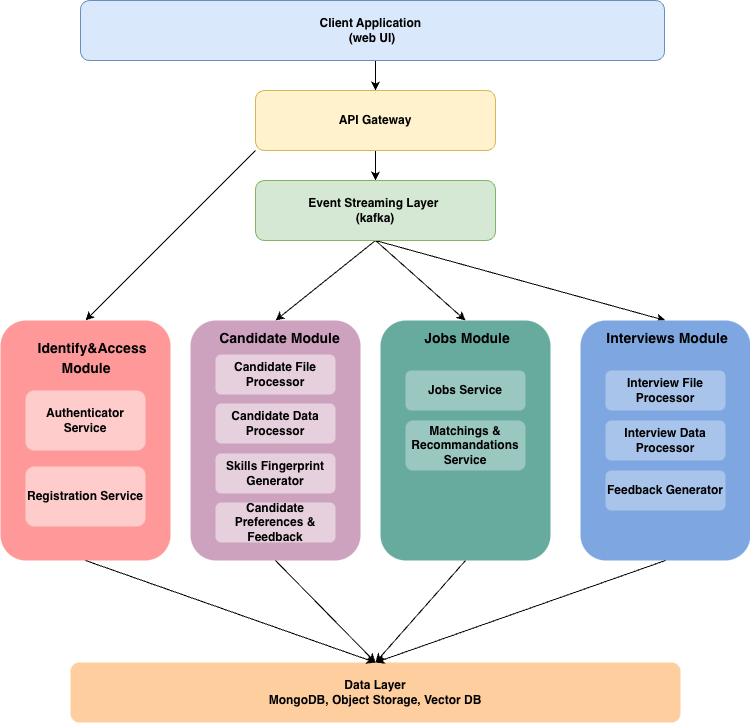

The diagram above was exported from draw.io. Its source (the exported page's mxGraphModel, read from the mxfile embedded in the PNG):
<mxGraphModel dx="1431" dy="956" grid="0" gridSize="10" guides="1" tooltips="1" connect="1" arrows="1" fold="1" page="1" pageScale="1" pageWidth="850" pageHeight="1100" math="0" shadow="0">
  <root>
    <mxCell id="0" />
    <mxCell id="1" parent="0" />
    <mxCell id="qOu5DS-WUfgzVycl8A_P-31" edge="1" parent="1" source="qOu5DS-WUfgzVycl8A_P-1" style="edgeStyle=orthogonalEdgeStyle;rounded=0;orthogonalLoop=1;jettySize=auto;html=1;exitX=0.5;exitY=1;exitDx=0;exitDy=0;entryX=0.5;entryY=0;entryDx=0;entryDy=0;" target="qOu5DS-WUfgzVycl8A_P-2">
      <mxGeometry relative="1" as="geometry" />
    </mxCell>
    <mxCell id="qOu5DS-WUfgzVycl8A_P-1" parent="1" style="rounded=1;whiteSpace=wrap;html=1;strokeColor=#6c8ebf;fillColor=#dae8fc;" value="&lt;font style=&quot;color: light-dark(rgb(0, 0, 0), rgb(0, 0, 0));&quot;&gt;&lt;b&gt;Client Application&amp;nbsp;&lt;/b&gt;&lt;/font&gt;&lt;div&gt;&lt;font style=&quot;color: light-dark(rgb(0, 0, 0), rgb(0, 0, 0));&quot;&gt;&lt;b&gt;(web UI)&lt;/b&gt;&lt;/font&gt;&lt;/div&gt;" vertex="1">
      <mxGeometry height="60" width="584" x="105" y="130" as="geometry" />
    </mxCell>
    <mxCell id="qOu5DS-WUfgzVycl8A_P-35" edge="1" parent="1" source="qOu5DS-WUfgzVycl8A_P-2" style="rounded=0;orthogonalLoop=1;jettySize=auto;html=1;exitX=0.25;exitY=1;exitDx=0;exitDy=0;entryX=0.5;entryY=0;entryDx=0;entryDy=0;strokeColor=none;" target="qOu5DS-WUfgzVycl8A_P-6">
      <mxGeometry relative="1" as="geometry" />
    </mxCell>
    <mxCell id="qOu5DS-WUfgzVycl8A_P-37" edge="1" parent="1" source="qOu5DS-WUfgzVycl8A_P-2" style="edgeStyle=orthogonalEdgeStyle;rounded=0;orthogonalLoop=1;jettySize=auto;html=1;exitX=0.5;exitY=1;exitDx=0;exitDy=0;entryX=0.5;entryY=0;entryDx=0;entryDy=0;" target="qOu5DS-WUfgzVycl8A_P-5">
      <mxGeometry relative="1" as="geometry" />
    </mxCell>
    <mxCell id="5LC25IvYXzoARU0T7U0j-8" edge="1" parent="1" source="qOu5DS-WUfgzVycl8A_P-2" style="rounded=0;orthogonalLoop=1;jettySize=auto;html=1;exitX=0;exitY=1;exitDx=0;exitDy=0;entryX=0.5;entryY=0;entryDx=0;entryDy=0;" target="qOu5DS-WUfgzVycl8A_P-6">
      <mxGeometry relative="1" as="geometry" />
    </mxCell>
    <mxCell id="qOu5DS-WUfgzVycl8A_P-2" parent="1" style="rounded=1;whiteSpace=wrap;html=1;fillColor=#fff2cc;strokeColor=#d6b656;" value="&lt;b&gt;&lt;font style=&quot;color: light-dark(rgb(0, 0, 0), rgb(0, 0, 0));&quot;&gt;API Gateway&lt;/font&gt;&lt;/b&gt;" vertex="1">
      <mxGeometry height="60" width="240" x="280" y="220" as="geometry" />
    </mxCell>
    <mxCell id="5LC25IvYXzoARU0T7U0j-9" edge="1" parent="1" source="qOu5DS-WUfgzVycl8A_P-5" style="rounded=0;orthogonalLoop=1;jettySize=auto;html=1;exitX=0.5;exitY=1;exitDx=0;exitDy=0;entryX=0.5;entryY=0;entryDx=0;entryDy=0;" target="qOu5DS-WUfgzVycl8A_P-7">
      <mxGeometry relative="1" as="geometry" />
    </mxCell>
    <mxCell id="5LC25IvYXzoARU0T7U0j-10" edge="1" parent="1" source="qOu5DS-WUfgzVycl8A_P-5" style="rounded=0;orthogonalLoop=1;jettySize=auto;html=1;exitX=0.5;exitY=1;exitDx=0;exitDy=0;entryX=0.5;entryY=0;entryDx=0;entryDy=0;" target="qOu5DS-WUfgzVycl8A_P-8">
      <mxGeometry relative="1" as="geometry" />
    </mxCell>
    <mxCell id="5LC25IvYXzoARU0T7U0j-11" edge="1" parent="1" source="qOu5DS-WUfgzVycl8A_P-5" style="rounded=0;orthogonalLoop=1;jettySize=auto;html=1;exitX=0.5;exitY=1;exitDx=0;exitDy=0;entryX=0.5;entryY=0;entryDx=0;entryDy=0;" target="qOu5DS-WUfgzVycl8A_P-9">
      <mxGeometry relative="1" as="geometry" />
    </mxCell>
    <mxCell id="qOu5DS-WUfgzVycl8A_P-5" parent="1" style="rounded=1;whiteSpace=wrap;html=1;fillColor=#d5e8d4;strokeColor=#82b366;" value="&lt;b&gt;&lt;font style=&quot;color: light-dark(rgb(0, 0, 0), rgb(0, 0, 0));&quot;&gt;Event Streaming Layer&amp;nbsp;&lt;/font&gt;&lt;/b&gt;&lt;div&gt;&lt;b&gt;&lt;font style=&quot;color: light-dark(rgb(0, 0, 0), rgb(0, 0, 0));&quot;&gt;(kafka)&lt;/font&gt;&lt;/b&gt;&lt;/div&gt;" vertex="1">
      <mxGeometry height="60" width="240" x="280" y="310" as="geometry" />
    </mxCell>
    <mxCell id="5LC25IvYXzoARU0T7U0j-16" edge="1" parent="1" source="qOu5DS-WUfgzVycl8A_P-8" style="rounded=0;orthogonalLoop=1;jettySize=auto;html=1;exitX=0.5;exitY=1;exitDx=0;exitDy=0;entryX=0.5;entryY=0;entryDx=0;entryDy=0;" target="qOu5DS-WUfgzVycl8A_P-34">
      <mxGeometry relative="1" as="geometry" />
    </mxCell>
    <mxCell id="qOu5DS-WUfgzVycl8A_P-8" parent="1" style="rounded=1;whiteSpace=wrap;html=1;fillColor=#67AB9F;strokeColor=none;" value="" vertex="1">
      <mxGeometry height="240" width="170" x="405" y="450" as="geometry" />
    </mxCell>
    <mxCell id="qOu5DS-WUfgzVycl8A_P-17" parent="1" style="rounded=1;whiteSpace=wrap;html=1;fillColor=light-dark(#9AC7BF,#9AC7BF);strokeColor=none;" value="&lt;font style=&quot;color: light-dark(rgb(0, 0, 0), rgb(0, 0, 0));&quot;&gt;&lt;b style=&quot;&quot;&gt;Jobs Service&lt;/b&gt;&lt;/font&gt;" vertex="1">
      <mxGeometry height="40" width="120" x="430" y="500" as="geometry" />
    </mxCell>
    <mxCell id="qOu5DS-WUfgzVycl8A_P-18" parent="1" style="text;html=1;whiteSpace=wrap;strokeColor=none;fillColor=none;align=center;verticalAlign=middle;rounded=0;" value="&lt;p class=&quot;MsoListParagraph&quot; style=&quot;margin: 0cm 0cm 10pt 36pt; line-height: 18.4px; text-indent: -18pt;&quot;&gt;&lt;font face=&quot;Helvetica&quot; style=&quot;font-size: 14px; color: light-dark(rgb(0, 0, 0), rgb(0, 0, 0));&quot;&gt;&lt;b style=&quot;&quot;&gt;Jobs Module&lt;/b&gt;&lt;/font&gt;&lt;/p&gt;" vertex="1">
      <mxGeometry height="30" width="190" x="385" y="460" as="geometry" />
    </mxCell>
    <mxCell id="qOu5DS-WUfgzVycl8A_P-19" parent="1" style="rounded=1;whiteSpace=wrap;html=1;fillColor=light-dark(#9AC7BF,#9AC7BF);strokeColor=none;" value="&lt;font style=&quot;color: light-dark(rgb(0, 0, 0), rgb(0, 0, 0));&quot;&gt;&lt;b style=&quot;&quot;&gt;Matchings &amp;amp; Recommandations Service&lt;/b&gt;&lt;/font&gt;" vertex="1">
      <mxGeometry height="50" width="120" x="430" y="550" as="geometry" />
    </mxCell>
    <mxCell id="qOu5DS-WUfgzVycl8A_P-27" connectable="0" parent="1" style="group" value="" vertex="1">
      <mxGeometry height="240" width="180" x="205" y="450" as="geometry" />
    </mxCell>
    <mxCell id="qOu5DS-WUfgzVycl8A_P-7" parent="qOu5DS-WUfgzVycl8A_P-27" style="rounded=1;whiteSpace=wrap;html=1;fillColor=light-dark(#CDA2BE,#CDA2BE);strokeColor=none;" value="" vertex="1">
      <mxGeometry height="240" width="170" x="10" as="geometry" />
    </mxCell>
    <mxCell id="qOu5DS-WUfgzVycl8A_P-13" parent="qOu5DS-WUfgzVycl8A_P-27" style="text;html=1;whiteSpace=wrap;strokeColor=none;fillColor=none;align=center;verticalAlign=middle;rounded=0;" value="&lt;p class=&quot;MsoListParagraph&quot; style=&quot;margin: 0cm 0cm 10pt 36pt; line-height: 18.4px; text-indent: -18pt;&quot;&gt;&lt;font face=&quot;Helvetica&quot; style=&quot;font-size: 14px; color: light-dark(rgb(0, 0, 0), rgb(0, 0, 0));&quot;&gt;&lt;b style=&quot;&quot;&gt;Candidate Module&lt;/b&gt;&lt;/font&gt;&lt;/p&gt;" vertex="1">
      <mxGeometry height="30" width="175" y="10" as="geometry" />
    </mxCell>
    <mxCell id="qOu5DS-WUfgzVycl8A_P-14" parent="qOu5DS-WUfgzVycl8A_P-27" style="rounded=1;whiteSpace=wrap;html=1;fillColor=light-dark(#E6D0DE,#E6D0DE);strokeColor=none;" value="&lt;b&gt;&lt;font style=&quot;color: light-dark(rgb(0, 0, 0), rgb(0, 0, 0));&quot;&gt;Candidate File Processor&lt;/font&gt;&lt;/b&gt;" vertex="1">
      <mxGeometry height="40" width="120" x="35" y="34" as="geometry" />
    </mxCell>
    <mxCell id="qOu5DS-WUfgzVycl8A_P-15" parent="qOu5DS-WUfgzVycl8A_P-27" style="rounded=1;whiteSpace=wrap;html=1;fillColor=light-dark(#E6D0DE,#E6D0DE);strokeColor=none;" value="&lt;b&gt;&lt;font style=&quot;color: light-dark(rgb(0, 0, 0), rgb(0, 0, 0));&quot;&gt;Skills Fingerprint Generator&lt;/font&gt;&lt;/b&gt;" vertex="1">
      <mxGeometry height="40" width="120" x="35" y="133" as="geometry" />
    </mxCell>
    <mxCell id="qOu5DS-WUfgzVycl8A_P-16" parent="qOu5DS-WUfgzVycl8A_P-27" style="rounded=1;whiteSpace=wrap;html=1;fillColor=light-dark(#E6D0DE,#E6D0DE);strokeColor=none;" value="&lt;b&gt;&lt;font style=&quot;color: light-dark(rgb(0, 0, 0), rgb(0, 0, 0));&quot;&gt;Candidate Preferences &amp;amp; Feedback&lt;/font&gt;&lt;/b&gt;" vertex="1">
      <mxGeometry height="40" width="120" x="35" y="182" as="geometry" />
    </mxCell>
    <mxCell id="5LC25IvYXzoARU0T7U0j-5" parent="qOu5DS-WUfgzVycl8A_P-27" style="rounded=1;whiteSpace=wrap;html=1;fillColor=light-dark(#E6D0DE,#E6D0DE);strokeColor=none;" value="&lt;b&gt;&lt;font style=&quot;color: light-dark(rgb(0, 0, 0), rgb(0, 0, 0));&quot;&gt;Candidate Data Processor&lt;/font&gt;&lt;/b&gt;" vertex="1">
      <mxGeometry height="40" width="120" x="35" y="83" as="geometry" />
    </mxCell>
    <mxCell id="qOu5DS-WUfgzVycl8A_P-29" connectable="0" parent="1" style="group;fillColor=default;" value="" vertex="1">
      <mxGeometry height="240" width="190" x="585" y="450" as="geometry" />
    </mxCell>
    <mxCell id="qOu5DS-WUfgzVycl8A_P-9" parent="qOu5DS-WUfgzVycl8A_P-29" style="rounded=1;whiteSpace=wrap;html=1;fillColor=light-dark(#7EA6E0,#7EA6E0);strokeColor=none;" value="" vertex="1">
      <mxGeometry height="240" width="170" x="20" as="geometry" />
    </mxCell>
    <mxCell id="qOu5DS-WUfgzVycl8A_P-20" parent="qOu5DS-WUfgzVycl8A_P-29" style="text;html=1;whiteSpace=wrap;strokeColor=none;fillColor=none;align=center;verticalAlign=middle;rounded=0;" value="&lt;p class=&quot;MsoListParagraph&quot; style=&quot;margin: 0cm 0cm 10pt 36pt; line-height: 18.4px; text-indent: -18pt;&quot;&gt;&lt;font face=&quot;Helvetica&quot; style=&quot;font-size: 14px; color: light-dark(rgb(0, 0, 0), rgb(0, 0, 0));&quot;&gt;&lt;b style=&quot;&quot;&gt;Interviews Module&lt;/b&gt;&lt;/font&gt;&lt;/p&gt;" vertex="1">
      <mxGeometry height="30" width="190" y="10" as="geometry" />
    </mxCell>
    <mxCell id="qOu5DS-WUfgzVycl8A_P-21" parent="qOu5DS-WUfgzVycl8A_P-29" style="rounded=1;whiteSpace=wrap;html=1;fillColor=light-dark(#A9C4EB,#A9C4EB);strokeColor=none;" value="&lt;font style=&quot;color: light-dark(rgb(0, 0, 0), rgb(0, 0, 0));&quot;&gt;&lt;b style=&quot;&quot;&gt;Interview Data Processor&lt;/b&gt;&lt;/font&gt;" vertex="1">
      <mxGeometry height="40" width="120" x="45" y="100" as="geometry" />
    </mxCell>
    <mxCell id="qOu5DS-WUfgzVycl8A_P-23" parent="qOu5DS-WUfgzVycl8A_P-29" style="rounded=1;whiteSpace=wrap;html=1;fillColor=light-dark(#A9C4EB,#A9C4EB);strokeColor=none;" value="&lt;font style=&quot;color: light-dark(rgb(0, 0, 0), rgb(0, 0, 0));&quot;&gt;&lt;b style=&quot;&quot;&gt;Feedback Generator&lt;/b&gt;&lt;/font&gt;" vertex="1">
      <mxGeometry height="40" width="120" x="45" y="150" as="geometry" />
    </mxCell>
    <mxCell id="qOu5DS-WUfgzVycl8A_P-32" parent="qOu5DS-WUfgzVycl8A_P-29" style="rounded=1;whiteSpace=wrap;html=1;fillColor=light-dark(#A9C4EB,#A9C4EB);strokeColor=none;" value="&lt;b&gt;&lt;font style=&quot;color: light-dark(rgb(0, 0, 0), rgb(0, 0, 0));&quot;&gt;Interview File Processor&lt;/font&gt;&lt;/b&gt;" vertex="1">
      <mxGeometry height="40" width="120" x="45" y="50" as="geometry" />
    </mxCell>
    <mxCell id="qOu5DS-WUfgzVycl8A_P-30" connectable="0" parent="1" style="group;fillColor=none;strokeColor=none;" value="" vertex="1">
      <mxGeometry height="240" width="170" x="25" y="450" as="geometry" />
    </mxCell>
    <mxCell id="qOu5DS-WUfgzVycl8A_P-6" parent="qOu5DS-WUfgzVycl8A_P-30" style="rounded=1;whiteSpace=wrap;html=1;fillColor=#FF9999;strokeColor=none;" value="" vertex="1">
      <mxGeometry height="240" width="170" as="geometry" />
    </mxCell>
    <mxCell id="qOu5DS-WUfgzVycl8A_P-10" parent="qOu5DS-WUfgzVycl8A_P-30" style="text;html=1;whiteSpace=wrap;strokeColor=none;fillColor=none;align=center;verticalAlign=middle;rounded=0;" value="&lt;p class=&quot;MsoListParagraph&quot; style=&quot;margin: 0cm 0cm 10pt 36pt; line-height: 18.4px; text-align: start; text-indent: -18pt;&quot;&gt;&lt;font face=&quot;Helvetica&quot; style=&quot;font-size: 14px; color: light-dark(rgb(0, 0, 0), rgb(0, 0, 0));&quot;&gt;&lt;b style=&quot;&quot;&gt;Identify&amp;amp;Access Module&lt;/b&gt;&lt;/font&gt;&lt;/p&gt;" vertex="1">
      <mxGeometry height="30" width="60" x="50" y="30" as="geometry" />
    </mxCell>
    <mxCell id="qOu5DS-WUfgzVycl8A_P-11" parent="qOu5DS-WUfgzVycl8A_P-30" style="rounded=1;whiteSpace=wrap;html=1;fillColor=light-dark(#FFCCCC,#FFCCCC);strokeColor=none;" value="&lt;b&gt;&lt;font style=&quot;color: light-dark(rgb(0, 0, 0), rgb(0, 0, 0));&quot;&gt;Authenticator Service&lt;/font&gt;&lt;/b&gt;" vertex="1">
      <mxGeometry height="60" width="120" x="25" y="70" as="geometry" />
    </mxCell>
    <mxCell id="5LC25IvYXzoARU0T7U0j-4" parent="qOu5DS-WUfgzVycl8A_P-30" style="rounded=1;whiteSpace=wrap;html=1;fillColor=light-dark(#FFCCCC,#FFCCCC);strokeColor=none;" value="&lt;b&gt;&lt;font style=&quot;color: light-dark(rgb(0, 0, 0), rgb(0, 0, 0));&quot;&gt;Registration Service&lt;/font&gt;&lt;/b&gt;" vertex="1">
      <mxGeometry height="60" width="120" x="25" y="146" as="geometry" />
    </mxCell>
    <mxCell id="qOu5DS-WUfgzVycl8A_P-34" parent="1" style="rounded=1;whiteSpace=wrap;html=1;fillColor=light-dark(#FFCE9F,#FFCC99);strokeColor=none;" value="&lt;font style=&quot;color: light-dark(rgb(0, 0, 0), rgb(0, 0, 0));&quot;&gt;&lt;b style=&quot;&quot;&gt;Data Layer&lt;/b&gt;&lt;/font&gt;&lt;div&gt;&lt;font style=&quot;color: light-dark(rgb(0, 0, 0), rgb(0, 0, 0));&quot;&gt;&lt;b style=&quot;&quot;&gt;MongoDB, Object Storage, Vector DB&lt;/b&gt;&lt;/font&gt;&lt;/div&gt;" vertex="1">
      <mxGeometry height="60" width="610" x="95" y="792" as="geometry" />
    </mxCell>
    <mxCell id="qOu5DS-WUfgzVycl8A_P-44" edge="1" parent="1" source="qOu5DS-WUfgzVycl8A_P-6" style="rounded=0;orthogonalLoop=1;jettySize=auto;html=1;entryX=0.5;entryY=0;entryDx=0;entryDy=0;exitX=0.5;exitY=1;exitDx=0;exitDy=0;strokeColor=none;" target="qOu5DS-WUfgzVycl8A_P-34">
      <mxGeometry relative="1" as="geometry" />
    </mxCell>
    <mxCell id="5LC25IvYXzoARU0T7U0j-13" edge="1" parent="1" source="qOu5DS-WUfgzVycl8A_P-6" style="rounded=0;orthogonalLoop=1;jettySize=auto;html=1;exitX=0.5;exitY=1;exitDx=0;exitDy=0;entryX=0.5;entryY=0;entryDx=0;entryDy=0;" target="qOu5DS-WUfgzVycl8A_P-34">
      <mxGeometry relative="1" as="geometry" />
    </mxCell>
    <mxCell id="5LC25IvYXzoARU0T7U0j-15" edge="1" parent="1" source="qOu5DS-WUfgzVycl8A_P-7" style="rounded=0;orthogonalLoop=1;jettySize=auto;html=1;exitX=0.5;exitY=1;exitDx=0;exitDy=0;entryX=0.5;entryY=0;entryDx=0;entryDy=0;" target="qOu5DS-WUfgzVycl8A_P-34">
      <mxGeometry relative="1" as="geometry" />
    </mxCell>
    <mxCell id="5LC25IvYXzoARU0T7U0j-18" edge="1" parent="1" source="qOu5DS-WUfgzVycl8A_P-9" style="rounded=0;orthogonalLoop=1;jettySize=auto;html=1;exitX=0.5;exitY=1;exitDx=0;exitDy=0;entryX=0.5;entryY=0;entryDx=0;entryDy=0;" target="qOu5DS-WUfgzVycl8A_P-34">
      <mxGeometry relative="1" as="geometry" />
    </mxCell>
  </root>
</mxGraphModel>